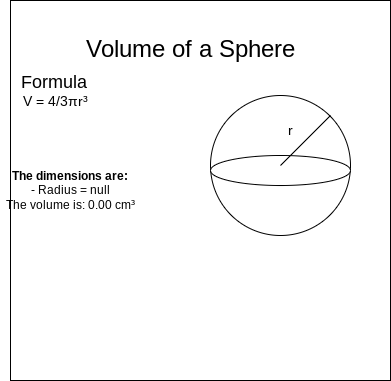

The diagram above was exported from draw.io. Its source (the exported page's mxGraphModel, read from the mxfile embedded in the PNG):
<mxGraphModel dx="594" dy="529" grid="1" gridSize="10" guides="1" tooltips="1" connect="1" arrows="1" fold="1" page="1" pageScale="1" pageWidth="827" pageHeight="1169" math="0" shadow="0">
  <root>
    <mxCell id="0" />
    <mxCell id="1" parent="0" />
    <mxCell id="2" value="" style="whiteSpace=wrap;html=1;aspect=fixed;" vertex="1" parent="1">
      <mxGeometry x="50" y="5" width="380" height="380" as="geometry" />
    </mxCell>
    <mxCell id="3" value="&lt;font style=&quot;font-size: 24px&quot;&gt;Volume of a Sphere&lt;/font&gt;" style="text;html=1;strokeColor=none;fillColor=none;align=center;verticalAlign=middle;whiteSpace=wrap;rounded=0;" vertex="1" parent="1">
      <mxGeometry x="80" y="40" width="300" height="30" as="geometry" />
    </mxCell>
    <mxCell id="4" value="&lt;font style=&quot;font-size: 18px&quot;&gt;Formula&lt;/font&gt;&amp;nbsp;&lt;br&gt;&lt;font style=&quot;font-size: 14px&quot;&gt;V = 4/3πr³&lt;/font&gt;" style="text;html=1;strokeColor=none;fillColor=none;align=center;verticalAlign=middle;whiteSpace=wrap;rounded=0;" vertex="1" parent="1">
      <mxGeometry x="40" y="80" width="110" height="30" as="geometry" />
    </mxCell>
    <mxCell id="5" value="&lt;div&gt;&lt;b&gt;The dimensions are:&lt;/b&gt;&lt;/div&gt;&lt;div&gt;- Radius = null&lt;/div&gt;&lt;div&gt;The volume is: 0.00 cm³&lt;/div&gt;" style="text;html=1;strokeColor=none;fillColor=none;align=center;verticalAlign=middle;whiteSpace=wrap;rounded=0;" vertex="1" parent="1">
      <mxGeometry x="40" y="180" width="140" height="30" as="geometry" />
    </mxCell>
    <mxCell id="6" value="" style="ellipse;whiteSpace=wrap;html=1;aspect=fixed;" vertex="1" parent="1">
      <mxGeometry x="250" y="100" width="140" height="140" as="geometry" />
    </mxCell>
    <mxCell id="7" value="" style="ellipse;whiteSpace=wrap;html=1;fontSize=14;" vertex="1" parent="1">
      <mxGeometry x="250" y="160" width="140" height="30" as="geometry" />
    </mxCell>
    <mxCell id="8" value="" style="endArrow=none;html=1;fontSize=14;" edge="1" parent="1">
      <mxGeometry width="50" height="50" relative="1" as="geometry">
        <mxPoint x="320" y="170" as="sourcePoint" />
        <mxPoint x="370" y="120" as="targetPoint" />
        <Array as="points">
          <mxPoint x="370" y="120" />
        </Array>
      </mxGeometry>
    </mxCell>
    <mxCell id="9" value="r" style="text;html=1;strokeColor=none;fillColor=none;align=center;verticalAlign=middle;whiteSpace=wrap;rounded=0;fontSize=14;" vertex="1" parent="1">
      <mxGeometry x="300" y="120" width="60" height="30" as="geometry" />
    </mxCell>
  </root>
</mxGraphModel>